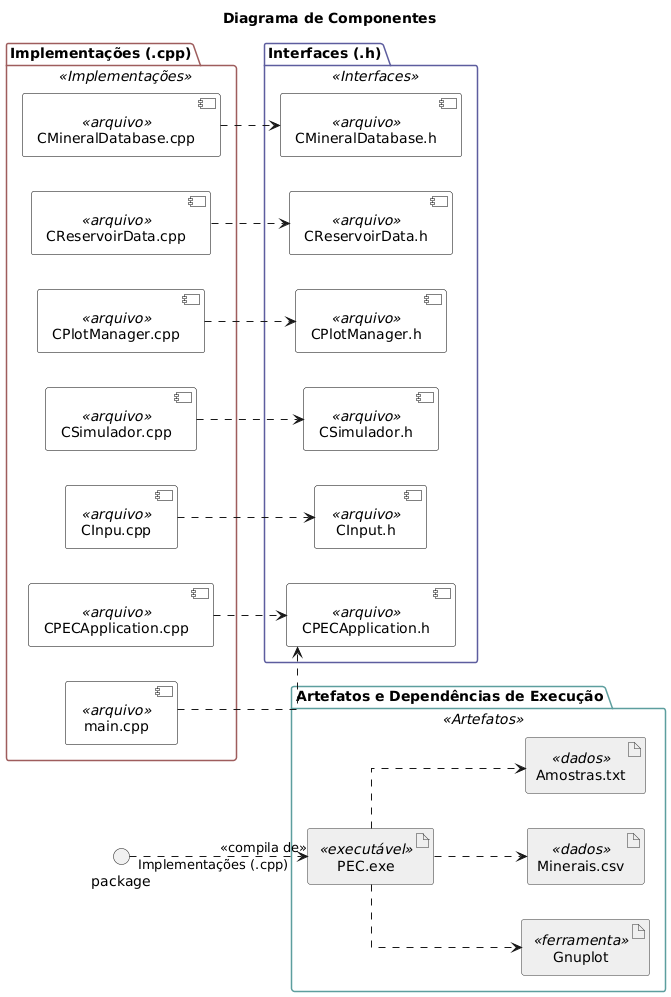

The diagram above was rendered by PlantUML. Its source (embedded in the PNG):
@startuml
' Título do Diagrama
title Diagrama de Componentes
' Estilo visual e de leiaute
left to right direction
skinparam linetype ortho
skinparam componentStyle uml2

' --- Estilos para os Pacotes (Áreas) ---
skinparam package<<Interfaces>> {
    BackgroundColor #E6E6FA ' Lilás claro
    BorderColor #5D5D9E
}
skinparam package<<Implementações>> {
    BackgroundColor #FFF0F5 ' Rosa claro
    BorderColor #9E5D5D
}
skinparam package<<Artefatos>> {
    BackgroundColor #F0FFFF ' Azul claro
    BorderColor #5D9E9E
}
skinparam component {
    BackgroundColor #FFFFFF
    BorderColor #000000
}
skinparam artifact {
    BackgroundColor #EFEFEF
    BorderColor #333333
}


' --- Área 1: Interfaces (.h) ---
package "Interfaces (.h)" <<Interfaces>> {
    component "CPECApplication.h" as AppH <<arquivo>>
    component "CInput.h" as InputH <<arquivo>>
    component "CSimulador.h" as CalcH <<arquivo>>
    component "CPlotManager.h" as PlotH <<arquivo>>
    component "CReservoirData.h" as ResDataH <<arquivo>>
    component "CMineralDatabase.h" as DBClassH <<arquivo>>
}

' --- Área 2: Implementações e Dependências do Código ---
package "Implementações (.cpp)" <<Implementações>> {
    component "main.cpp" as MainCPP <<arquivo>>
    component "CPECApplication.cpp" as AppCPP <<arquivo>>
    component "CInpu.cpp" as InputCPP <<arquivo>>
    component "CSimulador.cpp" as CalcCPP <<arquivo>>
    component "CPlotManager.cpp" as PlotCPP <<arquivo>>
    component "CReservoirData.cpp" as ResDataCPP <<arquivo>>
    component "CMineralDatabase.cpp" as DBClassCPP <<arquivo>>
}

' --- Área 3: Demais Componentes (Artefatos Finais) ---
package "Artefatos e Dependências de Execução" <<Artefatos>> {
    artifact "PEC.exe" as Executable <<executável>>
    artifact "Gnuplot" as Gnuplot <<ferramenta>>
    artifact "Minerais.csv" as MineralDB <<dados>>
    artifact "Amostras.txt" as SampleFile <<dados>>
}


' --- Relacionamentos entre as Áreas ---

' As implementações dependem de suas respectivas interfaces
MainCPP ..> AppH
AppCPP ..> AppH
InputCPP ..> InputH
CalcCPP ..> CalcH
PlotCPP ..> PlotH
ResDataCPP ..> ResDataH
DBClassCPP ..> DBClassH

' O pacote de implementação gera o executável
package "Implementações (.cpp)" ..> Executable : <<compila de>>

' O executável depende dos outros artefatos para rodar
Executable ..> Gnuplot
Executable ..> MineralDB
Executable ..> SampleFile
@enduml